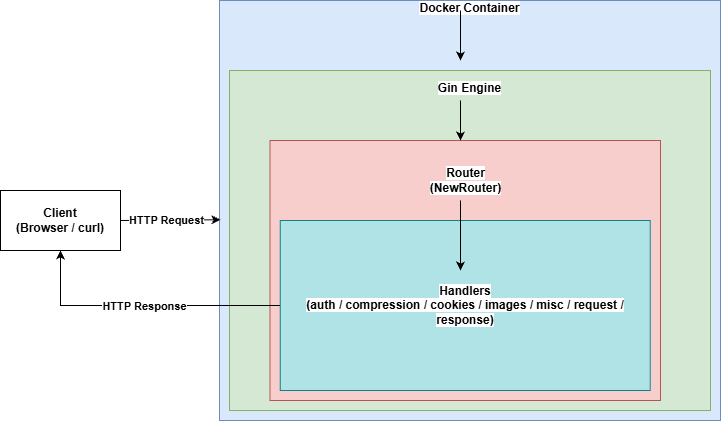

The diagram above was exported from draw.io. Its source (the exported page's mxGraphModel, read from the mxfile embedded in the PNG):
<mxGraphModel dx="1042" dy="535" grid="1" gridSize="10" guides="1" tooltips="1" connect="1" arrows="1" fold="1" page="1" pageScale="1" pageWidth="827" pageHeight="1169" math="0" shadow="0">
  <root>
    <mxCell id="0" />
    <mxCell id="1" parent="0" />
    <mxCell id="ihptUSrs0amdnwl7H6IO-2" parent="1" style="rounded=0;whiteSpace=wrap;html=1;labelPosition=center;verticalLabelPosition=middle;align=center;verticalAlign=middle;spacingTop=-390;fillColor=#dae8fc;strokeColor=#6c8ebf;" value="&lt;div&gt;&lt;b style=&quot;background-color: light-dark(#ffffff, var(--ge-dark-color, #121212));&quot;&gt;Docker Container&lt;/b&gt;&lt;/div&gt;&lt;div&gt;&lt;br&gt;&lt;/div&gt;" vertex="1">
      <mxGeometry height="420" width="501" x="229" y="30" as="geometry" />
    </mxCell>
    <mxCell id="ihptUSrs0amdnwl7H6IO-1" parent="1" style="rounded=0;whiteSpace=wrap;html=1;" value="&lt;div&gt;&lt;b&gt;Client&lt;/b&gt;&lt;/div&gt;&lt;div&gt;&lt;b&gt;(Browser / curl)&lt;/b&gt;&lt;/div&gt;" vertex="1">
      <mxGeometry height="60" width="120" x="10" y="220" as="geometry" />
    </mxCell>
    <mxCell id="ihptUSrs0amdnwl7H6IO-3" parent="1" style="rounded=0;whiteSpace=wrap;html=1;fillColor=#d5e8d4;strokeColor=#82b366;spacingTop=-290;" value="&lt;div&gt;&lt;b style=&quot;background-color: light-dark(#ffffff, var(--ge-dark-color, #121212));&quot;&gt;Gin Engine&lt;/b&gt;&lt;/div&gt;&lt;div&gt;&lt;br&gt;&lt;/div&gt;" vertex="1">
      <mxGeometry height="340" width="481" x="239" y="100" as="geometry" />
    </mxCell>
    <mxCell id="ihptUSrs0amdnwl7H6IO-4" parent="1" style="rounded=0;whiteSpace=wrap;html=1;fillColor=#f8cecc;strokeColor=#b85450;spacingTop=-180;" value="&lt;div&gt;&lt;b style=&quot;background-color: light-dark(#ffffff, var(--ge-dark-color, #121212));&quot;&gt;Router&lt;/b&gt;&lt;/div&gt;&lt;div&gt;&lt;b style=&quot;background-color: light-dark(#ffffff, var(--ge-dark-color, #121212));&quot;&gt;(NewRouter)&lt;/b&gt;&lt;/div&gt;" vertex="1">
      <mxGeometry height="260" width="390.5" x="279.5" y="170" as="geometry" />
    </mxCell>
    <mxCell id="ihptUSrs0amdnwl7H6IO-15" edge="1" parent="1" source="ihptUSrs0amdnwl7H6IO-5" style="edgeStyle=orthogonalEdgeStyle;rounded=0;orthogonalLoop=1;jettySize=auto;html=1;exitX=0;exitY=0.5;exitDx=0;exitDy=0;entryX=0.5;entryY=1;entryDx=0;entryDy=0;" target="ihptUSrs0amdnwl7H6IO-1">
      <mxGeometry relative="1" as="geometry" />
    </mxCell>
    <mxCell id="ihptUSrs0amdnwl7H6IO-16" connectable="0" parent="ihptUSrs0amdnwl7H6IO-15" style="edgeLabel;html=1;align=center;verticalAlign=middle;resizable=0;points=[];" value="&lt;b&gt;HTTP Response&lt;/b&gt;" vertex="1">
      <mxGeometry relative="1" x="-0.0129" as="geometry">
        <mxPoint as="offset" />
      </mxGeometry>
    </mxCell>
    <mxCell id="ihptUSrs0amdnwl7H6IO-5" parent="1" style="rounded=0;whiteSpace=wrap;html=1;fillColor=#b0e3e6;strokeColor=#0e8088;" value="&lt;div&gt;&lt;span style=&quot;background-color: light-dark(#ffffff, var(--ge-dark-color, #121212));&quot;&gt;&lt;b&gt;Handlers&lt;/b&gt;&lt;/span&gt;&lt;/div&gt;&lt;div&gt;&lt;span style=&quot;background-color: light-dark(#ffffff, var(--ge-dark-color, #121212));&quot;&gt;&lt;b&gt;(auth / compression / cookies / images / misc / request / response)&lt;/b&gt;&lt;/span&gt;&lt;/div&gt;" vertex="1">
      <mxGeometry height="170" width="370" x="289.75" y="250" as="geometry" />
    </mxCell>
    <mxCell id="ihptUSrs0amdnwl7H6IO-6" edge="1" parent="1" source="ihptUSrs0amdnwl7H6IO-1" style="endArrow=classic;html=1;rounded=0;entryX=0.002;entryY=0.522;entryDx=0;entryDy=0;entryPerimeter=0;exitX=1;exitY=0.5;exitDx=0;exitDy=0;" target="ihptUSrs0amdnwl7H6IO-2" value="">
      <mxGeometry height="50" relative="1" width="50" as="geometry">
        <mxPoint x="120" y="225" as="sourcePoint" />
        <mxPoint x="360" y="255" as="targetPoint" />
      </mxGeometry>
    </mxCell>
    <mxCell id="ihptUSrs0amdnwl7H6IO-14" connectable="0" parent="ihptUSrs0amdnwl7H6IO-6" style="edgeLabel;html=1;align=center;verticalAlign=middle;resizable=0;points=[];fontStyle=1;spacingLeft=41;" value="HTTP Request" vertex="1">
      <mxGeometry relative="1" x="-0.5019" as="geometry">
        <mxPoint as="offset" />
      </mxGeometry>
    </mxCell>
    <mxCell id="ihptUSrs0amdnwl7H6IO-21" edge="1" parent="1" style="endArrow=classic;html=1;rounded=0;" value="">
      <mxGeometry height="50" relative="1" width="50" as="geometry">
        <mxPoint x="470" y="40" as="sourcePoint" />
        <mxPoint x="470" y="90" as="targetPoint" />
      </mxGeometry>
    </mxCell>
    <mxCell id="ihptUSrs0amdnwl7H6IO-23" edge="1" parent="1" style="endArrow=classic;html=1;rounded=0;" value="">
      <mxGeometry height="50" relative="1" width="50" as="geometry">
        <mxPoint x="470" y="130" as="sourcePoint" />
        <mxPoint x="470" y="170" as="targetPoint" />
      </mxGeometry>
    </mxCell>
    <mxCell id="ihptUSrs0amdnwl7H6IO-25" edge="1" parent="1" style="endArrow=classic;html=1;rounded=0;" value="">
      <mxGeometry height="50" relative="1" width="50" as="geometry">
        <mxPoint x="470" y="230" as="sourcePoint" />
        <mxPoint x="470" y="300" as="targetPoint" />
      </mxGeometry>
    </mxCell>
  </root>
</mxGraphModel>